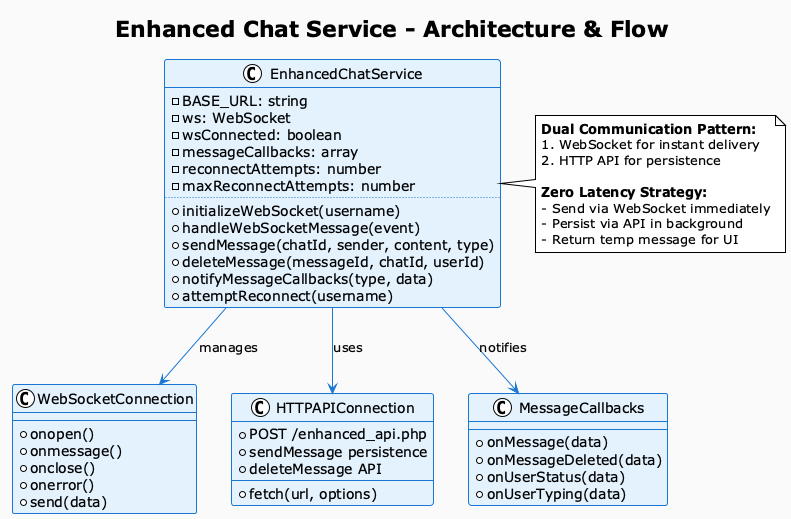

The diagram above was rendered by PlantUML. Its source (embedded in the PNG):
@startuml Enhanced Chat Service Architecture

!theme plain
skinparam backgroundColor #FAFAFA
skinparam class {
    BackgroundColor #E3F2FD
    BorderColor #1976D2
    ArrowColor #1976D2
}

title Enhanced Chat Service - Architecture & Flow

class EnhancedChatService {
    - BASE_URL: string
    - ws: WebSocket
    - wsConnected: boolean
    - messageCallbacks: array
    - reconnectAttempts: number
    - maxReconnectAttempts: number
    ..
    + initializeWebSocket(username)
    + handleWebSocketMessage(event)
    + sendMessage(chatId, sender, content, type)
    + deleteMessage(messageId, chatId, userId)
    + notifyMessageCallbacks(type, data)
    + attemptReconnect(username)
}

class WebSocketConnection {
    + onopen()
    + onmessage()
    + onclose()
    + onerror()
    + send(data)
}

class HTTPAPIConnection {
    + fetch(url, options)
    + POST /enhanced_api.php
    + sendMessage persistence
    + deleteMessage API
}

class MessageCallbacks {
    + onMessage(data)
    + onMessageDeleted(data)
    + onUserStatus(data)
    + onUserTyping(data)
}

EnhancedChatService --> WebSocketConnection : manages
EnhancedChatService --> HTTPAPIConnection : uses
EnhancedChatService --> MessageCallbacks : notifies

note right of EnhancedChatService
  **Dual Communication Pattern:**
  1. WebSocket for instant delivery
  2. HTTP API for persistence
  
  **Zero Latency Strategy:**
  - Send via WebSocket immediately
  - Persist via API in background
  - Return temp message for UI
end note

@enduml